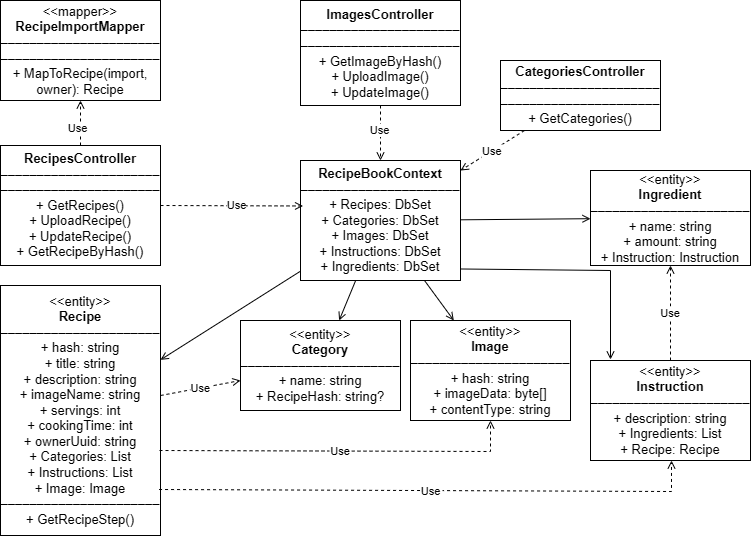

The diagram above was exported from draw.io. Its source (the exported page's mxGraphModel, read from the mxfile embedded in the PNG):
<mxGraphModel dx="938" dy="1775" grid="1" gridSize="10" guides="1" tooltips="1" connect="1" arrows="1" fold="1" page="1" pageScale="1" pageWidth="827" pageHeight="1169" math="0" shadow="0">
  <root>
    <mxCell id="0" />
    <mxCell id="1" parent="0" />
    <mxCell id="2" value="&lt;b&gt;RecipesController&lt;/b&gt;&lt;br&gt;––––––––––––––––––––––&lt;br&gt;––––––––––––––––––––––&lt;br&gt;&lt;div&gt;+ GetRecipes()&lt;br&gt;+ UploadRecipe()&lt;br&gt;+ UpdateRecipe()&lt;br&gt;+ GetRecipeByHash()&lt;/div&gt;" style="rounded=0;whiteSpace=wrap;html=1;strokeColor=#000000;fillColor=#ffffff;fontSize=13;fontFamily=Arial;" parent="1" vertex="1">
      <mxGeometry x="80" y="135" width="160" height="120" as="geometry" />
    </mxCell>
    <mxCell id="3" value="&lt;b&gt;ImagesController&lt;/b&gt;&lt;br&gt;––––––––––––––––––––––&lt;br&gt;––––––––––––––––––––––&lt;br&gt;&lt;div&gt;+ GetImageByHash()&lt;br&gt;+ UploadImage()&lt;br&gt;+ UpdateImage()&lt;/div&gt;" style="rounded=0;whiteSpace=wrap;html=1;strokeColor=#000000;fillColor=#ffffff;fontSize=13;fontFamily=Arial;" parent="1" vertex="1">
      <mxGeometry x="380" y="-10" width="160" height="105" as="geometry" />
    </mxCell>
    <mxCell id="4" value="&lt;b&gt;CategoriesController&lt;/b&gt;&lt;br&gt;––––––––––––––––––––––&lt;br&gt;––––––––––––––––––––––&lt;br&gt;&lt;div&gt;+ GetCategories()&lt;/div&gt;" style="rounded=0;whiteSpace=wrap;html=1;strokeColor=#000000;fillColor=#ffffff;fontSize=13;fontFamily=Arial;" parent="1" vertex="1">
      <mxGeometry x="580" y="50" width="160" height="70" as="geometry" />
    </mxCell>
    <mxCell id="5" value="&lt;b&gt;RecipeBookContext&lt;/b&gt;&#10;––––––––––––––––––––––&#10;+ Recipes: DbSet&lt;Recipe&gt;&#10;+ Categories: DbSet&lt;Category&gt;&#10;+ Images: DbSet&lt;Image&gt;&#10;+ Instructions: DbSet&lt;Instruction&gt;&#10;+ Ingredients: DbSet&lt;Ingredient&gt;" style="rounded=0;whiteSpace=wrap;html=1;strokeColor=#000000;fillColor=#ffffff;fontSize=13;fontFamily=Arial;" parent="1" vertex="1">
      <mxGeometry x="380" y="150" width="160" height="120" as="geometry" />
    </mxCell>
    <mxCell id="6" value="&amp;lt;&amp;lt;entity&amp;gt;&amp;gt;&lt;br&gt;&lt;b&gt;Recipe&lt;/b&gt;&lt;br&gt;––––––––––––––––––––––&lt;br&gt;+ hash: string&lt;br&gt;+ title: string&lt;br&gt;+ description: string&lt;br&gt;+ imageName: string&lt;br&gt;+ servings: int&lt;br&gt;+ cookingTime: int&lt;br&gt;+ ownerUuid: string&lt;br&gt;+ Categories: List&lt;br&gt;+ Instructions: List&lt;br&gt;+ Image: Image&lt;br&gt;––––––––––––––––––––––&lt;br&gt;+ GetRecipeStep()" style="rounded=0;whiteSpace=wrap;html=1;strokeColor=#000000;fillColor=#ffffff;fontSize=13;fontFamily=Arial;" parent="1" vertex="1">
      <mxGeometry x="80" y="275" width="160" height="250" as="geometry" />
    </mxCell>
    <mxCell id="7" value="&amp;lt;&amp;lt;entity&amp;gt;&amp;gt;&lt;div&gt;&lt;b&gt;Category&lt;/b&gt;&lt;br&gt;––––––––––––––––––––––&lt;br&gt;+ name: string&lt;br&gt;+ RecipeHash: string?&lt;/div&gt;" style="rounded=0;whiteSpace=wrap;html=1;strokeColor=#000000;fillColor=#ffffff;fontSize=13;fontFamily=Arial;" parent="1" vertex="1">
      <mxGeometry x="320" y="310" width="160" height="90" as="geometry" />
    </mxCell>
    <mxCell id="8" value="&amp;lt;&amp;lt;entity&amp;gt;&amp;gt;&lt;div&gt;&lt;b&gt;Image&lt;/b&gt;&lt;br&gt;––––––––––––––––––––––&lt;br&gt;+ hash: string&lt;br&gt;+ imageData: byte[]&lt;br&gt;+ contentType: string&lt;/div&gt;" style="rounded=0;whiteSpace=wrap;html=1;strokeColor=#000000;fillColor=#ffffff;fontSize=13;fontFamily=Arial;" parent="1" vertex="1">
      <mxGeometry x="490" y="310" width="160" height="100" as="geometry" />
    </mxCell>
    <mxCell id="9" value="&amp;lt;&amp;lt;entity&amp;gt;&amp;gt;&lt;div&gt;&lt;b&gt;Instruction&lt;/b&gt;&lt;br&gt;––––––––––––––––––––––&lt;br&gt;+ description: string&lt;br&gt;+ Ingredients: List&lt;br&gt;+ Recipe: Recipe&lt;/div&gt;" style="rounded=0;whiteSpace=wrap;html=1;strokeColor=#000000;fillColor=#ffffff;fontSize=13;fontFamily=Arial;" parent="1" vertex="1">
      <mxGeometry x="670" y="350" width="160" height="100" as="geometry" />
    </mxCell>
    <mxCell id="10" value="&amp;lt;&amp;lt;entity&amp;gt;&amp;gt;&lt;div&gt;&lt;b&gt;Ingredient&lt;/b&gt;&lt;br&gt;––––––––––––––––––––––&lt;br&gt;+ name: string&lt;br&gt;+ amount: string&lt;br&gt;+ Instruction: Instruction&lt;/div&gt;" style="rounded=0;whiteSpace=wrap;html=1;strokeColor=#000000;fillColor=#ffffff;fontSize=13;fontFamily=Arial;" parent="1" vertex="1">
      <mxGeometry x="670" y="160" width="160" height="95" as="geometry" />
    </mxCell>
    <mxCell id="11" value="&amp;lt;&amp;lt;mapper&amp;gt;&amp;gt;&lt;br&gt;&lt;b&gt;RecipeImportMapper&lt;/b&gt;&lt;br&gt;––––––––––––––––––––––&lt;br&gt;––––––––––––––––––––––&lt;br&gt;&lt;div&gt;+ MapToRecipe(import, owner): Recipe&lt;/div&gt;" style="rounded=0;whiteSpace=wrap;html=1;strokeColor=#000000;fillColor=#ffffff;fontSize=13;fontFamily=Arial;" parent="1" vertex="1">
      <mxGeometry x="80" y="-10" width="160" height="100" as="geometry" />
    </mxCell>
    <mxCell id="20" style="endArrow=open;endFill=0;dashed=1;strokeColor=#000000;entryX=0.016;entryY=0.379;entryDx=0;entryDy=0;entryPerimeter=0;exitX=1;exitY=0.5;exitDx=0;exitDy=0;" parent="1" source="2" target="5" edge="1">
      <mxGeometry relative="1" as="geometry">
        <mxPoint x="260" y="200" as="sourcePoint" />
      </mxGeometry>
    </mxCell>
    <mxCell id="piknVpk5tTyp0uE0W8Fe-34" value="Use" style="edgeLabel;html=1;align=center;verticalAlign=middle;resizable=0;points=[];" vertex="1" connectable="0" parent="20">
      <mxGeometry x="0.0521" y="1" relative="1" as="geometry">
        <mxPoint as="offset" />
      </mxGeometry>
    </mxCell>
    <mxCell id="21" style="endArrow=open;endFill=0;dashed=1;strokeColor=#000000;" parent="1" source="3" target="5" edge="1">
      <mxGeometry relative="1" as="geometry" />
    </mxCell>
    <mxCell id="piknVpk5tTyp0uE0W8Fe-39" value="Use" style="edgeLabel;html=1;align=center;verticalAlign=middle;resizable=0;points=[];" vertex="1" connectable="0" parent="21">
      <mxGeometry x="-0.1273" y="-2" relative="1" as="geometry">
        <mxPoint as="offset" />
      </mxGeometry>
    </mxCell>
    <mxCell id="22" value="Use" style="endArrow=open;endFill=0;dashed=1;strokeColor=#000000;" parent="1" source="4" target="5" edge="1">
      <mxGeometry relative="1" as="geometry" />
    </mxCell>
    <mxCell id="23" style="endArrow=open;endFill=0;dashed=1;strokeColor=#000000;" parent="1" source="2" target="11" edge="1">
      <mxGeometry relative="1" as="geometry" />
    </mxCell>
    <mxCell id="piknVpk5tTyp0uE0W8Fe-40" value="Use" style="edgeLabel;html=1;align=center;verticalAlign=middle;resizable=0;points=[];" vertex="1" connectable="0" parent="23">
      <mxGeometry x="-0.2" y="4" relative="1" as="geometry">
        <mxPoint as="offset" />
      </mxGeometry>
    </mxCell>
    <mxCell id="24" style="endArrow=open;endFill=0;strokeColor=#000000;" parent="1" source="5" target="6" edge="1">
      <mxGeometry relative="1" as="geometry" />
    </mxCell>
    <mxCell id="25" style="endArrow=open;endFill=0;strokeColor=#000000;" parent="1" source="5" target="7" edge="1">
      <mxGeometry relative="1" as="geometry" />
    </mxCell>
    <mxCell id="26" style="endArrow=open;endFill=0;strokeColor=#000000;" parent="1" source="5" target="8" edge="1">
      <mxGeometry relative="1" as="geometry" />
    </mxCell>
    <mxCell id="27" style="endArrow=open;endFill=0;strokeColor=#000000;rounded=0;curved=0;exitX=1;exitY=0.904;exitDx=0;exitDy=0;exitPerimeter=0;entryX=0.125;entryY=-0.01;entryDx=0;entryDy=0;entryPerimeter=0;" parent="1" source="5" target="9" edge="1">
      <mxGeometry relative="1" as="geometry">
        <mxPoint x="690" y="360" as="targetPoint" />
        <Array as="points">
          <mxPoint x="690" y="260" />
        </Array>
      </mxGeometry>
    </mxCell>
    <mxCell id="28" style="endArrow=open;endFill=0;strokeColor=#000000;" parent="1" source="5" target="10" edge="1">
      <mxGeometry relative="1" as="geometry" />
    </mxCell>
    <mxCell id="29" value="Use" style="endArrow=open;endFill=0;dashed=1;strokeColor=#000000;" parent="1" source="6" target="7" edge="1">
      <mxGeometry relative="1" as="geometry" />
    </mxCell>
    <mxCell id="30" value="Use" style="endArrow=open;endFill=0;dashed=1;strokeColor=#000000;entryX=0.5;entryY=1;entryDx=0;entryDy=0;rounded=0;curved=0;" parent="1" target="8" edge="1">
      <mxGeometry relative="1" as="geometry">
        <mxPoint x="239" y="440" as="sourcePoint" />
        <Array as="points">
          <mxPoint x="570" y="441" />
        </Array>
      </mxGeometry>
    </mxCell>
    <mxCell id="32" value="Use" style="endArrow=open;endFill=0;dashed=1;strokeColor=#000000;" parent="1" source="9" target="10" edge="1">
      <mxGeometry relative="1" as="geometry" />
    </mxCell>
    <mxCell id="piknVpk5tTyp0uE0W8Fe-33" value="Use" style="endArrow=open;endFill=0;dashed=1;strokeColor=#000000;exitX=0.991;exitY=0.816;exitDx=0;exitDy=0;exitPerimeter=0;entryX=0.5;entryY=1;entryDx=0;entryDy=0;rounded=0;curved=0;" edge="1" parent="1" source="6">
      <mxGeometry relative="1" as="geometry">
        <mxPoint x="420" y="485" as="sourcePoint" />
        <mxPoint x="751" y="450" as="targetPoint" />
        <Array as="points">
          <mxPoint x="751" y="481" />
        </Array>
      </mxGeometry>
    </mxCell>
  </root>
</mxGraphModel>